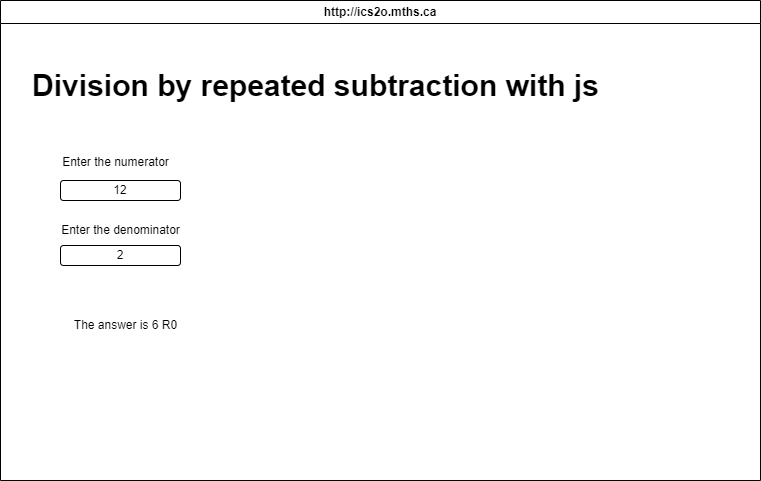

The diagram above was exported from draw.io. Its source (the exported page's mxGraphModel, read from the mxfile embedded in the PNG):
<mxGraphModel dx="846" dy="680" grid="1" gridSize="10" guides="1" tooltips="1" connect="1" arrows="1" fold="1" page="1" pageScale="1" pageWidth="850" pageHeight="1100" math="0" shadow="0">
  <root>
    <mxCell id="0" />
    <mxCell id="1" parent="0" />
    <mxCell id="7" value="http://ics2o.mths.ca" style="swimlane;whiteSpace=wrap;html=1;" parent="1" vertex="1">
      <mxGeometry x="90" y="40" width="760" height="480" as="geometry" />
    </mxCell>
    <mxCell id="8" value="&lt;font style=&quot;font-size: 30px;&quot;&gt;&lt;b&gt;Division by repeated subtraction with js&lt;/b&gt;&lt;/font&gt;" style="text;html=1;align=center;verticalAlign=middle;resizable=0;points=[];autosize=1;strokeColor=none;fillColor=none;" vertex="1" parent="7">
      <mxGeometry x="20" y="60" width="590" height="50" as="geometry" />
    </mxCell>
    <mxCell id="9" value="&lt;font style=&quot;font-size: 12px;&quot;&gt;Enter the numerator&lt;/font&gt;" style="text;html=1;align=center;verticalAlign=middle;resizable=0;points=[];autosize=1;strokeColor=none;fillColor=none;fontSize=30;" vertex="1" parent="7">
      <mxGeometry x="50" y="130" width="130" height="50" as="geometry" />
    </mxCell>
    <mxCell id="10" value="12" style="rounded=1;whiteSpace=wrap;html=1;fontSize=12;" vertex="1" parent="7">
      <mxGeometry x="60" y="180" width="120" height="20" as="geometry" />
    </mxCell>
    <mxCell id="11" value="Enter the denominator" style="text;html=1;align=center;verticalAlign=middle;resizable=0;points=[];autosize=1;strokeColor=none;fillColor=none;fontSize=12;" vertex="1" parent="7">
      <mxGeometry x="50" y="215" width="140" height="30" as="geometry" />
    </mxCell>
    <mxCell id="12" value="2" style="rounded=1;whiteSpace=wrap;html=1;fontSize=12;" vertex="1" parent="7">
      <mxGeometry x="60" y="245" width="120" height="20" as="geometry" />
    </mxCell>
    <mxCell id="13" value="The answer is 6 R0" style="text;html=1;align=center;verticalAlign=middle;resizable=0;points=[];autosize=1;strokeColor=none;fillColor=none;fontSize=12;" vertex="1" parent="7">
      <mxGeometry x="60" y="310" width="130" height="30" as="geometry" />
    </mxCell>
  </root>
</mxGraphModel>